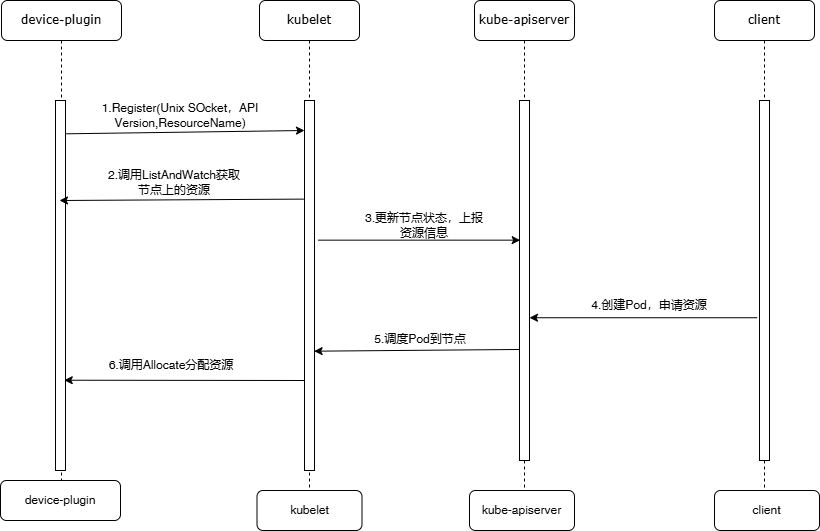

The diagram above was exported from draw.io. Its source (the exported page's mxGraphModel, read from the mxfile embedded in the PNG):
<mxGraphModel dx="2601" dy="826" grid="1" gridSize="10" guides="1" tooltips="1" connect="1" arrows="1" fold="1" page="1" pageScale="1" pageWidth="1100" pageHeight="850" background="none" math="0" shadow="0">
  <root>
    <mxCell id="0" />
    <mxCell id="1" parent="0" />
    <mxCell id="2" parent="1" style="shape=umlLifeline;perimeter=lifelinePerimeter;whiteSpace=wrap;html=1;container=1;collapsible=0;recursiveResize=0;outlineConnect=0;rounded=1;shadow=0;comic=0;labelBackgroundColor=none;strokeWidth=1;fontFamily=Verdana;fontSize=12;align=center;" value="device-plugin" vertex="1">
      <mxGeometry height="520" width="120" x="77" y="2630" as="geometry" />
    </mxCell>
    <mxCell id="3" parent="2" style="html=1;points=[];perimeter=orthogonalPerimeter;rounded=0;shadow=0;comic=0;labelBackgroundColor=none;strokeWidth=1;fontFamily=Verdana;fontSize=12;align=center;" value="" vertex="1">
      <mxGeometry height="370" width="10" x="54" y="100" as="geometry" />
    </mxCell>
    <mxCell id="4" parent="2" style="rounded=1;whiteSpace=wrap;html=1;" value="device-plugin" vertex="1">
      <mxGeometry height="40" width="120" x="-1" y="480" as="geometry" />
    </mxCell>
    <mxCell id="5" parent="1" style="shape=umlLifeline;perimeter=lifelinePerimeter;whiteSpace=wrap;html=1;container=1;collapsible=0;recursiveResize=0;outlineConnect=0;rounded=1;shadow=0;comic=0;labelBackgroundColor=none;strokeWidth=1;fontFamily=Verdana;fontSize=12;align=center;" value="kubelet" vertex="1">
      <mxGeometry height="510" width="100" x="335" y="2630" as="geometry" />
    </mxCell>
    <mxCell id="6" parent="5" style="html=1;points=[];perimeter=orthogonalPerimeter;rounded=0;shadow=0;comic=0;labelBackgroundColor=none;strokeWidth=1;fontFamily=Verdana;fontSize=12;align=center;" value="" vertex="1">
      <mxGeometry height="370" width="10" x="45" y="100" as="geometry" />
    </mxCell>
    <mxCell id="7" parent="1" style="shape=umlLifeline;perimeter=lifelinePerimeter;whiteSpace=wrap;html=1;container=1;collapsible=0;recursiveResize=0;outlineConnect=0;rounded=1;shadow=0;comic=0;labelBackgroundColor=none;strokeWidth=1;fontFamily=Verdana;fontSize=12;align=center;" value="kube-apiserver" vertex="1">
      <mxGeometry height="530" width="100" x="550" y="2630" as="geometry" />
    </mxCell>
    <mxCell id="8" parent="7" style="html=1;points=[];perimeter=orthogonalPerimeter;rounded=0;shadow=0;comic=0;labelBackgroundColor=none;strokeWidth=1;fontFamily=Verdana;fontSize=12;align=center;" value="" vertex="1">
      <mxGeometry height="360" width="10" x="45" y="100" as="geometry" />
    </mxCell>
    <mxCell id="9" parent="7" style="rounded=1;whiteSpace=wrap;html=1;" value="kube-apiserver" vertex="1">
      <mxGeometry height="40" width="105" x="-5" y="490" as="geometry" />
    </mxCell>
    <mxCell id="10" parent="1" style="shape=umlLifeline;perimeter=lifelinePerimeter;whiteSpace=wrap;html=1;container=1;collapsible=0;recursiveResize=0;outlineConnect=0;rounded=1;shadow=0;comic=0;labelBackgroundColor=none;strokeWidth=1;fontFamily=Verdana;fontSize=12;align=center;" value="client" vertex="1">
      <mxGeometry height="510" width="100" x="790" y="2630" as="geometry" />
    </mxCell>
    <mxCell id="11" parent="10" style="html=1;points=[];perimeter=orthogonalPerimeter;rounded=0;shadow=0;comic=0;labelBackgroundColor=none;strokeWidth=1;fontFamily=Verdana;fontSize=12;align=center;" value="" vertex="1">
      <mxGeometry height="360" width="10" x="45" y="100" as="geometry" />
    </mxCell>
    <mxCell id="12" edge="1" parent="1" source="3" style="endArrow=classic;html=1;rounded=0;exitX=1.084;exitY=0.09;exitDx=0;exitDy=0;exitPerimeter=0;" value="">
      <mxGeometry height="50" relative="1" width="50" as="geometry">
        <mxPoint x="210" y="2830" as="sourcePoint" />
        <mxPoint x="380" y="2760" as="targetPoint" />
      </mxGeometry>
    </mxCell>
    <mxCell id="13" parent="1" style="text;html=1;whiteSpace=wrap;strokeColor=none;fillColor=none;align=center;verticalAlign=middle;rounded=0;" value="1.Register(Unix SOcket，API Version,ResourceName)" vertex="1">
      <mxGeometry height="30" width="200" x="156" y="2730" as="geometry" />
    </mxCell>
    <mxCell id="14" edge="1" parent="1" style="endArrow=classic;html=1;rounded=0;exitX=0.111;exitY=0.173;exitDx=0;exitDy=0;exitPerimeter=0;" value="">
      <mxGeometry height="50" relative="1" width="50" as="geometry">
        <mxPoint x="379.1100000000001" y="2828.61" as="sourcePoint" />
        <mxPoint x="135" y="2830" as="targetPoint" />
      </mxGeometry>
    </mxCell>
    <mxCell id="15" parent="1" style="text;html=1;whiteSpace=wrap;strokeColor=none;fillColor=none;align=center;verticalAlign=middle;rounded=0;" value="2.调用ListAndWatch获取节点上的资源" vertex="1">
      <mxGeometry height="30" width="140" x="180" y="2797" as="geometry" />
    </mxCell>
    <mxCell id="16" edge="1" parent="1" style="endArrow=classic;html=1;rounded=0;exitX=1.058;exitY=0.245;exitDx=0;exitDy=0;exitPerimeter=0;entryX=-0.232;entryY=0.245;entryDx=0;entryDy=0;entryPerimeter=0;" value="">
      <mxGeometry height="50" relative="1" width="50" as="geometry">
        <mxPoint x="393.5799999999999" y="2869.65" as="sourcePoint" />
        <mxPoint x="595.6799999999998" y="2869.65" as="targetPoint" />
      </mxGeometry>
    </mxCell>
    <mxCell id="17" parent="1" style="text;html=1;whiteSpace=wrap;strokeColor=none;fillColor=none;align=center;verticalAlign=middle;rounded=0;" value="3.更新节点状态，上报资源信息" vertex="1">
      <mxGeometry height="30" width="130" x="435" y="2840" as="geometry" />
    </mxCell>
    <mxCell id="18" edge="1" parent="1" style="endArrow=classic;html=1;rounded=0;exitX=-0.232;exitY=0.384;exitDx=0;exitDy=0;exitPerimeter=0;" value="">
      <mxGeometry height="50" relative="1" width="50" as="geometry">
        <mxPoint x="832.6799999999998" y="2947.24" as="sourcePoint" />
        <mxPoint x="605" y="2947.24" as="targetPoint" />
      </mxGeometry>
    </mxCell>
    <mxCell id="19" parent="1" style="text;html=1;whiteSpace=wrap;strokeColor=none;fillColor=none;align=center;verticalAlign=middle;rounded=0;" value="4.创建Pod，申请资源" vertex="1">
      <mxGeometry height="30" width="120" x="665" y="2920" as="geometry" />
    </mxCell>
    <mxCell id="20" edge="1" parent="1" style="endArrow=classic;html=1;rounded=0;exitX=0.189;exitY=0.421;exitDx=0;exitDy=0;exitPerimeter=0;entryX=1.163;entryY=0.424;entryDx=0;entryDy=0;entryPerimeter=0;" value="">
      <mxGeometry height="50" relative="1" width="50" as="geometry">
        <mxPoint x="594.8900000000003" y="2978.9700000000003" as="sourcePoint" />
        <mxPoint x="389.62999999999965" y="2980.68" as="targetPoint" />
      </mxGeometry>
    </mxCell>
    <mxCell id="21" parent="1" style="text;html=1;whiteSpace=wrap;strokeColor=none;fillColor=none;align=center;verticalAlign=middle;rounded=0;" value="5.调度Pod到节点" vertex="1">
      <mxGeometry height="30" width="100" x="446" y="2954" as="geometry" />
    </mxCell>
    <mxCell id="22" edge="1" parent="1" style="endArrow=classic;html=1;rounded=0;entryX=0.874;entryY=0.756;entryDx=0;entryDy=0;entryPerimeter=0;" target="3" value="">
      <mxGeometry height="50" relative="1" width="50" as="geometry">
        <mxPoint x="380" y="3010" as="sourcePoint" />
        <mxPoint x="270" y="3010" as="targetPoint" />
      </mxGeometry>
    </mxCell>
    <mxCell id="23" parent="1" style="text;html=1;whiteSpace=wrap;strokeColor=none;fillColor=none;align=center;verticalAlign=middle;rounded=0;" value="6.调用Allocate分配资源" vertex="1">
      <mxGeometry height="30" width="140" x="177" y="2980" as="geometry" />
    </mxCell>
    <mxCell id="24" parent="1" style="rounded=1;whiteSpace=wrap;html=1;" value="kubelet" vertex="1">
      <mxGeometry height="40" width="105" x="332.5" y="3120" as="geometry" />
    </mxCell>
    <mxCell id="25" parent="1" style="rounded=1;whiteSpace=wrap;html=1;" value="client" vertex="1">
      <mxGeometry height="40" width="105" x="790" y="3120" as="geometry" />
    </mxCell>
  </root>
</mxGraphModel>